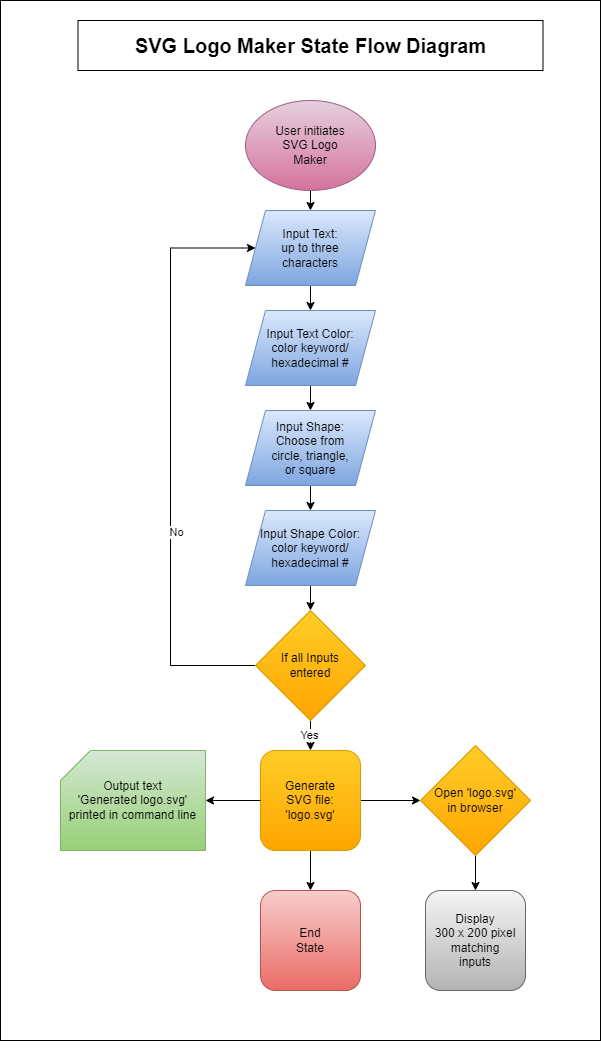

The diagram above was exported from draw.io. Its source (the exported page's mxGraphModel, read from the mxfile embedded in the PNG):
<mxGraphModel dx="704" dy="1070" grid="1" gridSize="10" guides="1" tooltips="1" connect="1" arrows="1" fold="1" page="1" pageScale="1" pageWidth="827" pageHeight="1169" math="0" shadow="0">
  <root>
    <mxCell id="WIyWlLk6GJQsqaUBKTNV-0" />
    <mxCell id="WIyWlLk6GJQsqaUBKTNV-1" parent="WIyWlLk6GJQsqaUBKTNV-0" />
    <mxCell id="-U2Ri11RDm38GhS74fRP-1" value="" style="rounded=0;whiteSpace=wrap;html=1;fontStyle=1" parent="WIyWlLk6GJQsqaUBKTNV-1" vertex="1">
      <mxGeometry x="50" y="30" width="600" height="1040" as="geometry" />
    </mxCell>
    <mxCell id="kvDQ8AXltHR7zPl5-_Ko-1" style="edgeStyle=orthogonalEdgeStyle;rounded=0;orthogonalLoop=1;jettySize=auto;html=1;exitX=0.5;exitY=1;exitDx=0;exitDy=0;entryX=0.5;entryY=0;entryDx=0;entryDy=0;" parent="WIyWlLk6GJQsqaUBKTNV-1" source="kvDQ8AXltHR7zPl5-_Ko-3" target="kvDQ8AXltHR7zPl5-_Ko-5" edge="1">
      <mxGeometry relative="1" as="geometry">
        <mxPoint x="377" y="170" as="sourcePoint" />
        <mxPoint x="360" y="254" as="targetPoint" />
      </mxGeometry>
    </mxCell>
    <mxCell id="GeJZSbbIbyYR2MWtKyNq-0" value="&lt;b&gt;&lt;font style=&quot;font-size: 20px;&quot;&gt;SVG Logo Maker State Flow Diagram&lt;/font&gt;&lt;/b&gt;" style="rounded=0;whiteSpace=wrap;html=1;" parent="WIyWlLk6GJQsqaUBKTNV-1" vertex="1">
      <mxGeometry x="127.5" y="50" width="465" height="50" as="geometry" />
    </mxCell>
    <mxCell id="kvDQ8AXltHR7zPl5-_Ko-3" value="User initiates&lt;br&gt;SVG Logo&lt;br&gt;Maker" style="ellipse;whiteSpace=wrap;html=1;fillColor=#e6d0de;strokeColor=#996185;gradientColor=#d5739d;" parent="WIyWlLk6GJQsqaUBKTNV-1" vertex="1">
      <mxGeometry x="295" y="130" width="130" height="90" as="geometry" />
    </mxCell>
    <mxCell id="VMqSe7wRBVwgmgYCSijc-5" style="edgeStyle=orthogonalEdgeStyle;rounded=0;orthogonalLoop=1;jettySize=auto;html=1;exitX=0.5;exitY=1;exitDx=0;exitDy=0;entryX=0.5;entryY=0;entryDx=0;entryDy=0;" parent="WIyWlLk6GJQsqaUBKTNV-1" source="kvDQ8AXltHR7zPl5-_Ko-5" target="VMqSe7wRBVwgmgYCSijc-1" edge="1">
      <mxGeometry relative="1" as="geometry">
        <mxPoint x="360" y="338.25" as="targetPoint" />
      </mxGeometry>
    </mxCell>
    <mxCell id="kvDQ8AXltHR7zPl5-_Ko-5" value="Input Text:&lt;br&gt;up to three&lt;br&gt;characters" style="shape=parallelogram;perimeter=parallelogramPerimeter;whiteSpace=wrap;html=1;fixedSize=1;fillColor=#dae8fc;strokeColor=#6c8ebf;gradientColor=#7ea6e0;" parent="WIyWlLk6GJQsqaUBKTNV-1" vertex="1">
      <mxGeometry x="295" y="240" width="130" height="75" as="geometry" />
    </mxCell>
    <mxCell id="kvDQ8AXltHR7zPl5-_Ko-27" value="Display&lt;br&gt;300 x 200 pixel&lt;br&gt;matching&lt;br&gt;inputs" style="rounded=1;whiteSpace=wrap;html=1;fontSize=12;glass=0;strokeWidth=1;shadow=0;fillColor=#f5f5f5;strokeColor=#666666;gradientColor=#b3b3b3;" parent="WIyWlLk6GJQsqaUBKTNV-1" vertex="1">
      <mxGeometry x="475" y="920" width="100" height="100" as="geometry" />
    </mxCell>
    <mxCell id="V5K9brPEN4fEkm1iCjEl-8" style="edgeStyle=orthogonalEdgeStyle;rounded=0;orthogonalLoop=1;jettySize=auto;html=1;exitX=0.5;exitY=1;exitDx=0;exitDy=0;entryX=0.5;entryY=0;entryDx=0;entryDy=0;" edge="1" parent="WIyWlLk6GJQsqaUBKTNV-1" source="FDUYLTiO41S4ZlPkRx0F-4" target="wfNZ16yjK9H5q2jGXjd5-0">
      <mxGeometry relative="1" as="geometry" />
    </mxCell>
    <mxCell id="V5K9brPEN4fEkm1iCjEl-9" style="edgeStyle=orthogonalEdgeStyle;rounded=0;orthogonalLoop=1;jettySize=auto;html=1;exitX=1;exitY=0.5;exitDx=0;exitDy=0;entryX=0;entryY=0.5;entryDx=0;entryDy=0;" edge="1" parent="WIyWlLk6GJQsqaUBKTNV-1" source="FDUYLTiO41S4ZlPkRx0F-4" target="V5K9brPEN4fEkm1iCjEl-5">
      <mxGeometry relative="1" as="geometry" />
    </mxCell>
    <mxCell id="FDUYLTiO41S4ZlPkRx0F-4" value="Generate&lt;br&gt;SVG file:&lt;br&gt;'logo.svg'" style="rounded=1;whiteSpace=wrap;html=1;fontSize=12;glass=0;strokeWidth=1;shadow=0;fillColor=#ffcd28;strokeColor=#d79b00;gradientColor=#ffa500;" parent="WIyWlLk6GJQsqaUBKTNV-1" vertex="1">
      <mxGeometry x="310" y="780" width="100" height="100" as="geometry" />
    </mxCell>
    <mxCell id="ctmu2LCW3eQDxs3TAp_L-19" style="edgeStyle=orthogonalEdgeStyle;rounded=0;orthogonalLoop=1;jettySize=auto;html=1;exitX=0.5;exitY=1;exitDx=0;exitDy=0;" parent="WIyWlLk6GJQsqaUBKTNV-1" edge="1">
      <mxGeometry relative="1" as="geometry">
        <mxPoint x="360" y="1076.25" as="sourcePoint" />
        <mxPoint x="360" y="1076.25" as="targetPoint" />
      </mxGeometry>
    </mxCell>
    <mxCell id="wfNZ16yjK9H5q2jGXjd5-0" value="End&lt;br&gt;State" style="rounded=1;whiteSpace=wrap;html=1;fontSize=12;glass=0;strokeWidth=1;shadow=0;fillColor=#f8cecc;strokeColor=#b85450;gradientColor=#ea6b66;" parent="WIyWlLk6GJQsqaUBKTNV-1" vertex="1">
      <mxGeometry x="310" y="920" width="100" height="100" as="geometry" />
    </mxCell>
    <mxCell id="V5K9brPEN4fEkm1iCjEl-1" style="edgeStyle=orthogonalEdgeStyle;rounded=0;orthogonalLoop=1;jettySize=auto;html=1;exitX=0.5;exitY=1;exitDx=0;exitDy=0;" edge="1" parent="WIyWlLk6GJQsqaUBKTNV-1" source="VMqSe7wRBVwgmgYCSijc-1" target="VMqSe7wRBVwgmgYCSijc-2">
      <mxGeometry relative="1" as="geometry" />
    </mxCell>
    <mxCell id="VMqSe7wRBVwgmgYCSijc-1" value="Input Text Color:&lt;br&gt;color keyword/&lt;br&gt;hexadecimal #" style="shape=parallelogram;perimeter=parallelogramPerimeter;whiteSpace=wrap;html=1;fixedSize=1;fillColor=#dae8fc;strokeColor=#6c8ebf;gradientColor=#7ea6e0;" parent="WIyWlLk6GJQsqaUBKTNV-1" vertex="1">
      <mxGeometry x="295" y="340" width="130" height="75" as="geometry" />
    </mxCell>
    <mxCell id="V5K9brPEN4fEkm1iCjEl-3" style="edgeStyle=orthogonalEdgeStyle;rounded=0;orthogonalLoop=1;jettySize=auto;html=1;exitX=0.5;exitY=1;exitDx=0;exitDy=0;" edge="1" parent="WIyWlLk6GJQsqaUBKTNV-1" source="VMqSe7wRBVwgmgYCSijc-2" target="VMqSe7wRBVwgmgYCSijc-3">
      <mxGeometry relative="1" as="geometry" />
    </mxCell>
    <mxCell id="VMqSe7wRBVwgmgYCSijc-2" value="Input Shape:&lt;br&gt;Choose from&lt;br&gt;circle, triangle,&lt;br&gt;or square" style="shape=parallelogram;perimeter=parallelogramPerimeter;whiteSpace=wrap;html=1;fixedSize=1;fillColor=#dae8fc;strokeColor=#6c8ebf;gradientColor=#7ea6e0;" parent="WIyWlLk6GJQsqaUBKTNV-1" vertex="1">
      <mxGeometry x="295" y="440" width="130" height="75" as="geometry" />
    </mxCell>
    <mxCell id="V5K9brPEN4fEkm1iCjEl-6" style="edgeStyle=orthogonalEdgeStyle;rounded=0;orthogonalLoop=1;jettySize=auto;html=1;exitX=0.5;exitY=1;exitDx=0;exitDy=0;entryX=0.5;entryY=0;entryDx=0;entryDy=0;" edge="1" parent="WIyWlLk6GJQsqaUBKTNV-1" source="VMqSe7wRBVwgmgYCSijc-3" target="V5K9brPEN4fEkm1iCjEl-4">
      <mxGeometry relative="1" as="geometry" />
    </mxCell>
    <mxCell id="VMqSe7wRBVwgmgYCSijc-3" value="Input Shape Color:&lt;br&gt;color keyword/&lt;br&gt;hexadecimal #" style="shape=parallelogram;perimeter=parallelogramPerimeter;whiteSpace=wrap;html=1;fixedSize=1;fillColor=#dae8fc;strokeColor=#6c8ebf;gradientColor=#7ea6e0;" parent="WIyWlLk6GJQsqaUBKTNV-1" vertex="1">
      <mxGeometry x="295" y="540" width="130" height="75" as="geometry" />
    </mxCell>
    <mxCell id="VMqSe7wRBVwgmgYCSijc-22" value="Output text&lt;br&gt;'Generated logo.svg'&lt;br&gt;printed in command line" style="shape=card;whiteSpace=wrap;html=1;fillColor=#d5e8d4;strokeColor=#82b366;gradientColor=#97d077;" parent="WIyWlLk6GJQsqaUBKTNV-1" vertex="1">
      <mxGeometry x="110" y="780" width="145" height="100" as="geometry" />
    </mxCell>
    <mxCell id="V5K9brPEN4fEkm1iCjEl-7" style="edgeStyle=orthogonalEdgeStyle;rounded=0;orthogonalLoop=1;jettySize=auto;html=1;exitX=0.5;exitY=1;exitDx=0;exitDy=0;" edge="1" parent="WIyWlLk6GJQsqaUBKTNV-1" source="V5K9brPEN4fEkm1iCjEl-4" target="FDUYLTiO41S4ZlPkRx0F-4">
      <mxGeometry relative="1" as="geometry" />
    </mxCell>
    <mxCell id="V5K9brPEN4fEkm1iCjEl-12" value="Yes" style="edgeLabel;html=1;align=center;verticalAlign=middle;resizable=0;points=[];" vertex="1" connectable="0" parent="V5K9brPEN4fEkm1iCjEl-7">
      <mxGeometry x="0.36" y="-2" relative="1" as="geometry">
        <mxPoint as="offset" />
      </mxGeometry>
    </mxCell>
    <mxCell id="V5K9brPEN4fEkm1iCjEl-11" style="edgeStyle=orthogonalEdgeStyle;rounded=0;orthogonalLoop=1;jettySize=auto;html=1;exitX=0;exitY=0.5;exitDx=0;exitDy=0;entryX=0;entryY=0.5;entryDx=0;entryDy=0;" edge="1" parent="WIyWlLk6GJQsqaUBKTNV-1" source="V5K9brPEN4fEkm1iCjEl-4" target="kvDQ8AXltHR7zPl5-_Ko-5">
      <mxGeometry relative="1" as="geometry">
        <Array as="points">
          <mxPoint x="220" y="695" />
          <mxPoint x="220" y="278" />
        </Array>
      </mxGeometry>
    </mxCell>
    <mxCell id="V5K9brPEN4fEkm1iCjEl-13" value="No" style="edgeLabel;html=1;align=center;verticalAlign=middle;resizable=0;points=[];" vertex="1" connectable="0" parent="V5K9brPEN4fEkm1iCjEl-11">
      <mxGeometry x="-0.2545" y="-5" relative="1" as="geometry">
        <mxPoint as="offset" />
      </mxGeometry>
    </mxCell>
    <mxCell id="V5K9brPEN4fEkm1iCjEl-4" value="If all Inputs&lt;br&gt;entered" style="rhombus;whiteSpace=wrap;html=1;fillColor=#ffcd28;gradientColor=#ffa500;strokeColor=#d79b00;" vertex="1" parent="WIyWlLk6GJQsqaUBKTNV-1">
      <mxGeometry x="305" y="640" width="110" height="110" as="geometry" />
    </mxCell>
    <mxCell id="V5K9brPEN4fEkm1iCjEl-10" style="edgeStyle=orthogonalEdgeStyle;rounded=0;orthogonalLoop=1;jettySize=auto;html=1;exitX=0.5;exitY=1;exitDx=0;exitDy=0;" edge="1" parent="WIyWlLk6GJQsqaUBKTNV-1" source="V5K9brPEN4fEkm1iCjEl-5" target="kvDQ8AXltHR7zPl5-_Ko-27">
      <mxGeometry relative="1" as="geometry" />
    </mxCell>
    <mxCell id="V5K9brPEN4fEkm1iCjEl-5" value="Open 'logo.svg'&lt;br style=&quot;border-color: var(--border-color);&quot;&gt;in browser" style="rhombus;whiteSpace=wrap;html=1;fillColor=#ffcd28;gradientColor=#ffa500;strokeColor=#d79b00;" vertex="1" parent="WIyWlLk6GJQsqaUBKTNV-1">
      <mxGeometry x="470" y="775" width="110" height="110" as="geometry" />
    </mxCell>
    <mxCell id="V5K9brPEN4fEkm1iCjEl-14" style="edgeStyle=orthogonalEdgeStyle;rounded=0;orthogonalLoop=1;jettySize=auto;html=1;exitX=0;exitY=0.5;exitDx=0;exitDy=0;entryX=1;entryY=0.5;entryDx=0;entryDy=0;entryPerimeter=0;" edge="1" parent="WIyWlLk6GJQsqaUBKTNV-1" source="FDUYLTiO41S4ZlPkRx0F-4" target="VMqSe7wRBVwgmgYCSijc-22">
      <mxGeometry relative="1" as="geometry" />
    </mxCell>
  </root>
</mxGraphModel>